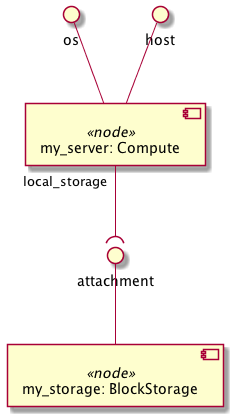

The diagram above was rendered by PlantUML. Its source (embedded in the PNG):
@startuml
skinparam componentStyle uml2

component "my_server: Compute" <<node>> as node_my_server
interface "os" as node_my_server_os
node_my_server_os -- node_my_server
interface "host" as node_my_server_host
node_my_server_host -- node_my_server

component "my_storage: BlockStorage" <<node>> as node_my_storage
interface "attachment" as node_my_storage_attachment
node_my_storage_attachment -- node_my_storage

node_my_server "local_storage" --( node_my_storage_attachment
@enduml